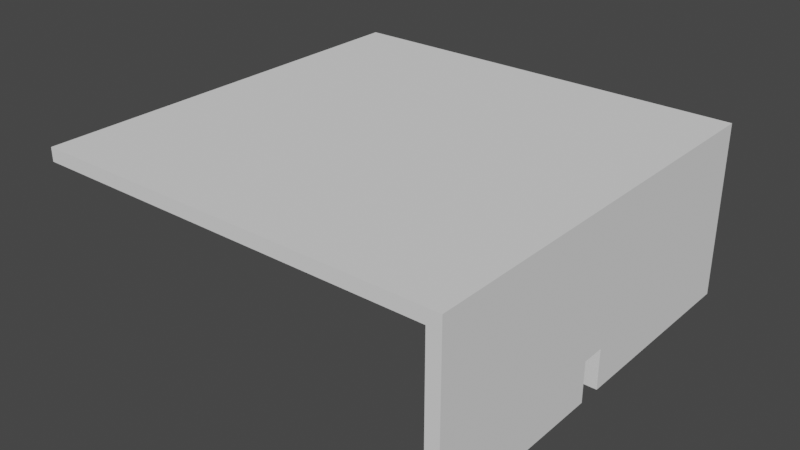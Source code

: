 # Source: roomLeafTL.blend  (saved by Blender 3.1.7; exported with 4.5.12 LTS)
import bpy
from mathutils import Matrix  # noqa: F401  (used for matrix-valued properties, if any)

bpy.ops.wm.read_factory_settings(use_empty=True)
scene = bpy.context.scene
scene.name = 'Scene'

# ---- collections
col_collection = bpy.data.collections.new('Collection'); scene.collection.children.link(col_collection)

# ---- world
world_world = bpy.data.worlds.new('World'); scene.world = world_world
world_world.use_nodes = True; world_world.node_tree.nodes.clear()
_N = world_world.node_tree.nodes; _L = world_world.node_tree.links
n0 = _N.new('ShaderNodeOutputWorld'); n0.name = 'World Output'; n0.location = (300, 300)
n1 = _N.new('ShaderNodeBackground'); n1.name = 'Background'; n1.location = (10, 300)
n1.inputs[0].default_value = (0.05088, 0.05088, 0.05088, 1.0)
_L.new(n1.outputs[0], n0.inputs[0])
n0.is_active_output = True
world_world.color = (0.05088, 0.05088, 0.05088)
world_world.use_sun_shadow = False
world_world.sun_shadow_jitter_overblur = 0.0

# ---- meshes
me_plane_005 = bpy.data.meshes.new('Plane.005')
me_plane_005.from_pydata([(-15.0, -15.0, 0.0), (-15.0, 15.0, 0.0), (15.0, 15.0, 0.0), (-15.0, -15.0, 12.0), (15.0, -15.0, 12.0), (-15.0, 15.0, 12.0), (15.0, 15.0, 12.0), (-15.0, 0.875, 0.0), (-15.0, -0.875, 0.0), (-15.0, -5.0, 12.0), (-15.0, 5.0, 12.0), (-15.0, 0.875, 3.0), (-15.0, -0.875, 3.0)], [], [(4, 3, 9, 10, 5, 6), (8, 12, 9, 3, 0), (2, 6, 5, 1), (1, 5, 10, 11, 7), (11, 10, 9, 12)])
_uv = me_plane_005.uv_layers.new(name='UVMap')
_uv.uv.foreach_set('vector', [0.0, 0.0, 0.0, 0.0, 0.0, 0.0, 0.0, 0.0, 0.0, 0.0, 0.0, 0.0, 0.0, 0.3333, 0.0, 0.1667, 0.0, 0.0, 0.0, 0.0, 0.0, 0.0, 0.0, 0.0, 0.0, 0.0, 0.0, 0.0, 0.0, 1.0, 0.0, 1.0, 0.0, 0.0, 0.0, 0.0, 0.0, 0.3333, 0.0, 0.6667, 0.0, 0.3333, 0.0, 0.0, 0.0, 0.0, 0.0, 0.1667])
me_plane_005.use_remesh_fix_poles = True
me_plane_005.use_remesh_preserve_attributes = False
me_plane_005.update()

# ---- objects
ob_plane = bpy.data.objects.new('Plane', me_plane_005)

# ---- transforms, parenting, visibility, modifiers, constraints
ob_plane.location = (0.0, 0.0, 0.0)
ob_plane.scale = (-1.0, 1.0, 1.0)
_m = ob_plane.modifiers.new('Solidify', 'SOLIDIFY')
_m.solidify_mode = 'NON_MANIFOLD'
_m.thickness = 1.0

# ---- collection membership
col_collection.objects.link(ob_plane)

# ---- scene / render settings (as saved in the file)
scene.frame_start = 1; scene.frame_end = 250; scene.frame_set(1)
scene.render.engine = 'BLENDER_EEVEE_NEXT'
scene.cycles.sampling_pattern = 'TABULATED_SOBOL'
scene.cycles.use_light_tree = False
scene.view_settings.view_transform = 'Filmic'
bpy.context.view_layer.update()

# ---- added for rendering (the .blend has no active camera and no usable light): camera, sun
cam_auto = bpy.data.cameras.new('AutoCamera')
cam_auto.lens = 50.0
cam_auto.sensor_width = 36.0
cam_auto.clip_end = 1000.0
ob_auto_camera = bpy.data.objects.new('AutoCamera', cam_auto)
scene.collection.objects.link(ob_auto_camera)
ob_auto_camera.location = (42.8082, -50.2698, 40.3465)
ob_auto_camera.rotation_euler = (1.09748, -7.21219e-08, 0.694738)
scene.camera = ob_auto_camera
light_auto_sun = bpy.data.lights.new('AutoSun', 'SUN')
light_auto_sun.energy = 3.0
light_auto_sun.angle = 0.0523599
ob_auto_sun = bpy.data.objects.new('AutoSun', light_auto_sun)
scene.collection.objects.link(ob_auto_sun)
ob_auto_sun.rotation_euler = (0.872665, 0.174533, 0.523599)
bpy.context.view_layer.update()

